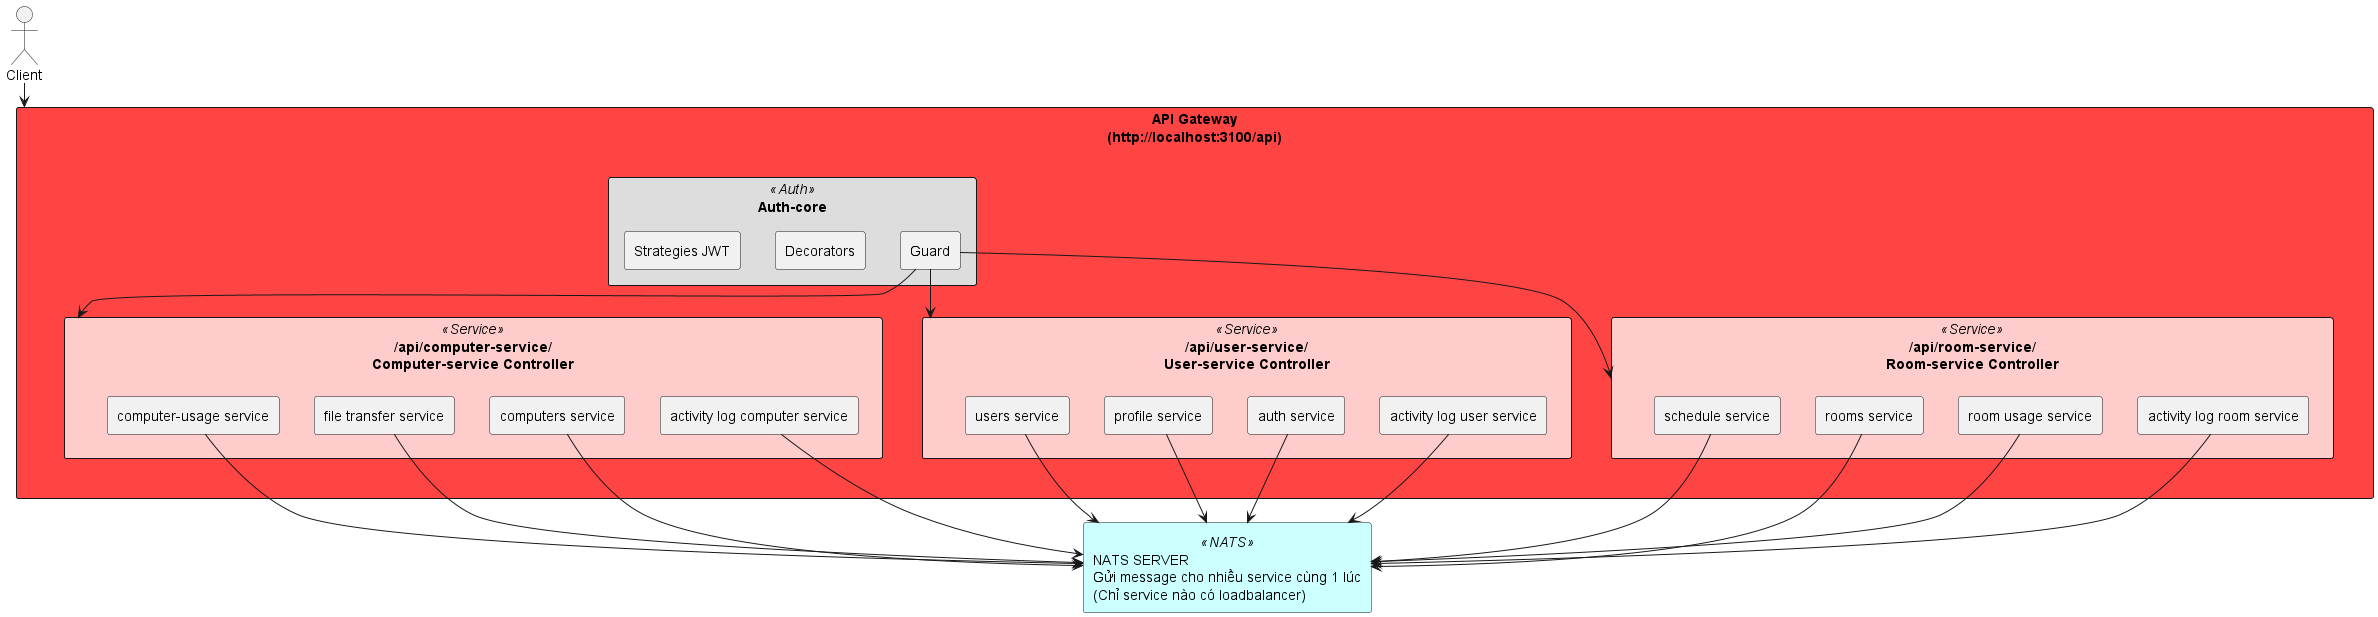

The diagram above was rendered by PlantUML. Its source (embedded in the PNG):
@startuml api-gateway-architecture
skinparam backgroundColor #ffffff
skinparam componentStyle rectangle
skinparam rectangle {
  BackgroundColor<<Auth>> #dddddd
  BackgroundColor<<Service>> #ffcccc
  BackgroundColor<<NATS>> #ccffff
}

actor "Client" as User

rectangle "API Gateway\n(http://localhost:3100/api)" as Gateway #ff4444 {
  rectangle "Auth-core" <<Auth>> {
    [Guard]
    [Decorators]
    [Strategies JWT]
  }

  rectangle "/api/computer-service/\nComputer-service Controller" as ComputerCtrl <<Service>> {
    [activity log computer service]
    [computers service]
    [file transfer service]
    [computer-usage service]
  }

  rectangle "/api/user-service/\nUser-service Controller" as UserCtrl <<Service>> {
    [activity log user service]
    [auth service]
    [profile service]
    [users service]
  }

  rectangle "/api/room-service/\nRoom-service Controller" as RoomCtrl <<Service>> {
    [activity log room service]
    [room usage service]
    [rooms service]
    [schedule service]
  }
}

rectangle "NATS SERVER\nGửi message cho nhiều service cùng 1 lúc\n(Chỉ service nào có loadbalancer)" <<NATS>> as NATS

' Kết nối giữa client và gateway
User --> Gateway

' Auth-core kết nối tới tất cả controller
[Guard] --> ComputerCtrl
[Guard] --> UserCtrl
[Guard] --> RoomCtrl

' Tất cả service nhỏ kết nối tới NATS
[activity log computer service] --> NATS
[computers service] --> NATS
[file transfer service] --> NATS
[computer-usage service] --> NATS

[activity log user service] --> NATS
[auth service] --> NATS
[profile service] --> NATS
[users service] --> NATS

[activity log room service] --> NATS
[room usage service] --> NATS
[rooms service] --> NATS
[schedule service] --> NATS
@enduml